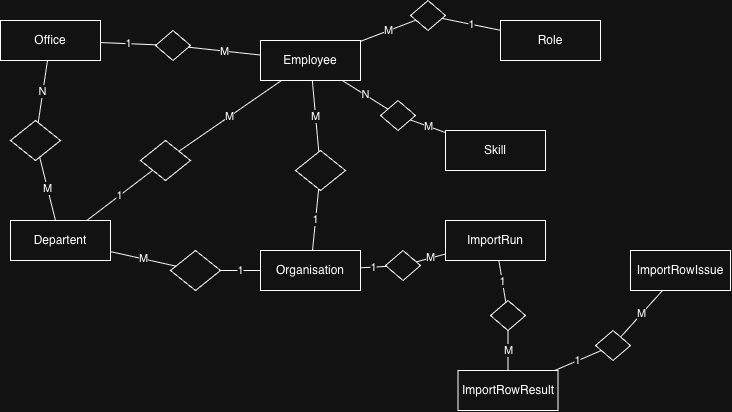

The diagram above was exported from draw.io. Its source (the exported page's mxGraphModel, read from the mxfile embedded in the PNG):
<mxGraphModel dx="1203" dy="649" grid="1" gridSize="10" guides="1" tooltips="1" connect="1" arrows="1" fold="1" page="1" pageScale="1" pageWidth="850" pageHeight="1100" math="0" shadow="0">
  <root>
    <mxCell id="0" />
    <mxCell id="1" parent="0" />
    <mxCell id="oumsxWr925B6maIW9htY-1" parent="1" style="whiteSpace=wrap;html=1;align=center;" value="Departent" vertex="1">
      <mxGeometry height="40" width="100" x="90" y="320" as="geometry" />
    </mxCell>
    <mxCell id="oumsxWr925B6maIW9htY-2" parent="1" style="whiteSpace=wrap;html=1;align=center;" value="Office" vertex="1">
      <mxGeometry height="40" width="100" x="80" y="120" as="geometry" />
    </mxCell>
    <mxCell id="oumsxWr925B6maIW9htY-3" parent="1" style="whiteSpace=wrap;html=1;align=center;" value="Organisation" vertex="1">
      <mxGeometry height="40" width="100" x="340" y="350" as="geometry" />
    </mxCell>
    <mxCell id="oumsxWr925B6maIW9htY-4" parent="1" style="whiteSpace=wrap;html=1;align=center;" value="Skill" vertex="1">
      <mxGeometry height="40" width="100" x="525" y="230" as="geometry" />
    </mxCell>
    <mxCell id="oumsxWr925B6maIW9htY-5" parent="1" style="whiteSpace=wrap;html=1;align=center;" value="ImportRun" vertex="1">
      <mxGeometry height="40" width="100" x="525" y="320" as="geometry" />
    </mxCell>
    <mxCell id="oumsxWr925B6maIW9htY-6" parent="1" style="whiteSpace=wrap;html=1;align=center;" value="Employee" vertex="1">
      <mxGeometry height="40" width="100" x="340" y="140" as="geometry" />
    </mxCell>
    <mxCell id="oumsxWr925B6maIW9htY-7" parent="1" style="shape=rhombus;perimeter=rhombusPerimeter;whiteSpace=wrap;html=1;align=center;" value="" vertex="1">
      <mxGeometry height="40" width="50" x="250" y="350" as="geometry" />
    </mxCell>
    <mxCell id="oumsxWr925B6maIW9htY-8" edge="1" parent="1" source="oumsxWr925B6maIW9htY-7" style="endArrow=none;html=1;rounded=0;defaultLabelBackgroundColor=page;" target="oumsxWr925B6maIW9htY-3" value="1">
      <mxGeometry relative="1" as="geometry">
        <mxPoint x="350" y="360" as="sourcePoint" />
        <mxPoint x="510" y="360" as="targetPoint" />
      </mxGeometry>
    </mxCell>
    <mxCell id="oumsxWr925B6maIW9htY-9" edge="1" parent="1" source="oumsxWr925B6maIW9htY-1" style="endArrow=none;html=1;rounded=0;defaultLabelBackgroundColor=page;" target="oumsxWr925B6maIW9htY-7" value="M">
      <mxGeometry relative="1" as="geometry">
        <mxPoint x="250" y="380" as="sourcePoint" />
        <mxPoint x="310" y="380" as="targetPoint" />
      </mxGeometry>
    </mxCell>
    <mxCell id="oumsxWr925B6maIW9htY-10" parent="1" style="shape=rhombus;perimeter=rhombusPerimeter;whiteSpace=wrap;html=1;align=center;" value="" vertex="1">
      <mxGeometry height="40" width="50" x="90" y="220" as="geometry" />
    </mxCell>
    <mxCell id="oumsxWr925B6maIW9htY-12" edge="1" parent="1" source="oumsxWr925B6maIW9htY-10" style="endArrow=none;html=1;rounded=0;defaultLabelBackgroundColor=page;" target="oumsxWr925B6maIW9htY-2" value="N">
      <mxGeometry relative="1" as="geometry">
        <mxPoint x="80" y="160" as="sourcePoint" />
        <mxPoint x="240" y="160" as="targetPoint" />
      </mxGeometry>
    </mxCell>
    <mxCell id="oumsxWr925B6maIW9htY-13" edge="1" parent="1" source="oumsxWr925B6maIW9htY-1" style="endArrow=none;html=1;rounded=0;defaultLabelBackgroundColor=page;" target="oumsxWr925B6maIW9htY-10" value="M">
      <mxGeometry relative="1" as="geometry">
        <mxPoint x="220" y="250" as="sourcePoint" />
        <mxPoint x="380" y="250" as="targetPoint" />
      </mxGeometry>
    </mxCell>
    <mxCell id="oumsxWr925B6maIW9htY-14" parent="1" style="shape=rhombus;perimeter=rhombusPerimeter;whiteSpace=wrap;html=1;align=center;" value="" vertex="1">
      <mxGeometry height="30" width="35" x="235" y="130" as="geometry" />
    </mxCell>
    <mxCell id="oumsxWr925B6maIW9htY-15" parent="1" style="shape=rhombus;perimeter=rhombusPerimeter;whiteSpace=wrap;html=1;align=center;" value="" vertex="1">
      <mxGeometry height="40" width="50" x="220" y="240" as="geometry" />
    </mxCell>
    <mxCell id="oumsxWr925B6maIW9htY-16" parent="1" style="shape=rhombus;perimeter=rhombusPerimeter;whiteSpace=wrap;html=1;align=center;" value="" vertex="1">
      <mxGeometry height="40" width="50" x="375" y="250" as="geometry" />
    </mxCell>
    <mxCell id="oumsxWr925B6maIW9htY-17" edge="1" parent="1" source="oumsxWr925B6maIW9htY-14" style="endArrow=none;html=1;rounded=0;defaultLabelBackgroundColor=page;" target="oumsxWr925B6maIW9htY-6" value="M">
      <mxGeometry relative="1" as="geometry">
        <mxPoint x="330" y="140" as="sourcePoint" />
        <mxPoint x="490" y="140" as="targetPoint" />
      </mxGeometry>
    </mxCell>
    <mxCell id="oumsxWr925B6maIW9htY-18" edge="1" parent="1" source="oumsxWr925B6maIW9htY-2" style="endArrow=none;html=1;rounded=0;defaultLabelBackgroundColor=page;" target="oumsxWr925B6maIW9htY-14" value="1">
      <mxGeometry relative="1" as="geometry">
        <mxPoint x="180" y="180" as="sourcePoint" />
        <mxPoint x="340" y="180" as="targetPoint" />
      </mxGeometry>
    </mxCell>
    <mxCell id="oumsxWr925B6maIW9htY-19" edge="1" parent="1" source="oumsxWr925B6maIW9htY-15" style="endArrow=none;html=1;rounded=0;defaultLabelBackgroundColor=page;" target="oumsxWr925B6maIW9htY-6" value="M">
      <mxGeometry relative="1" as="geometry">
        <mxPoint x="360" y="170" as="sourcePoint" />
        <mxPoint x="520" y="170" as="targetPoint" />
      </mxGeometry>
    </mxCell>
    <mxCell id="oumsxWr925B6maIW9htY-20" edge="1" parent="1" source="oumsxWr925B6maIW9htY-1" style="endArrow=none;html=1;rounded=0;defaultLabelBackgroundColor=page;" target="oumsxWr925B6maIW9htY-15" value="1">
      <mxGeometry relative="1" as="geometry">
        <mxPoint x="220" y="320" as="sourcePoint" />
        <mxPoint x="380" y="320" as="targetPoint" />
      </mxGeometry>
    </mxCell>
    <mxCell id="oumsxWr925B6maIW9htY-22" edge="1" parent="1" source="oumsxWr925B6maIW9htY-16" style="endArrow=none;html=1;rounded=0;defaultLabelBackgroundColor=page;" target="oumsxWr925B6maIW9htY-6" value="M">
      <mxGeometry relative="1" as="geometry">
        <mxPoint x="410" y="249" as="sourcePoint" />
        <mxPoint x="463" y="200" as="targetPoint" />
      </mxGeometry>
    </mxCell>
    <mxCell id="oumsxWr925B6maIW9htY-23" edge="1" parent="1" source="oumsxWr925B6maIW9htY-3" style="endArrow=none;html=1;rounded=0;defaultLabelBackgroundColor=page;" target="oumsxWr925B6maIW9htY-16" value="1">
      <mxGeometry relative="1" as="geometry">
        <mxPoint x="420" y="409" as="sourcePoint" />
        <mxPoint x="473" y="360" as="targetPoint" />
      </mxGeometry>
    </mxCell>
    <mxCell id="oumsxWr925B6maIW9htY-24" parent="1" style="whiteSpace=wrap;html=1;align=center;" value="Role" vertex="1">
      <mxGeometry height="40" width="100" x="580" y="120" as="geometry" />
    </mxCell>
    <mxCell id="oumsxWr925B6maIW9htY-25" parent="1" style="whiteSpace=wrap;html=1;align=center;" value="ImportRowResult" vertex="1">
      <mxGeometry height="40" width="100" x="537.5" y="470" as="geometry" />
    </mxCell>
    <mxCell id="oumsxWr925B6maIW9htY-26" parent="1" style="whiteSpace=wrap;html=1;align=center;" value="ImportRowIssue" vertex="1">
      <mxGeometry height="40" width="100" x="710" y="350" as="geometry" />
    </mxCell>
    <mxCell id="oumsxWr925B6maIW9htY-27" parent="1" style="shape=rhombus;perimeter=rhombusPerimeter;whiteSpace=wrap;html=1;align=center;" value="" vertex="1">
      <mxGeometry height="30" width="35" x="490" y="100" as="geometry" />
    </mxCell>
    <mxCell id="oumsxWr925B6maIW9htY-28" parent="1" style="shape=rhombus;perimeter=rhombusPerimeter;whiteSpace=wrap;html=1;align=center;" value="" vertex="1">
      <mxGeometry height="30" width="35" x="460" y="200" as="geometry" />
    </mxCell>
    <mxCell id="oumsxWr925B6maIW9htY-29" parent="1" style="shape=rhombus;perimeter=rhombusPerimeter;whiteSpace=wrap;html=1;align=center;" value="" vertex="1">
      <mxGeometry height="30" width="35" x="465" y="350" as="geometry" />
    </mxCell>
    <mxCell id="oumsxWr925B6maIW9htY-30" parent="1" style="shape=rhombus;perimeter=rhombusPerimeter;whiteSpace=wrap;html=1;align=center;" value="" vertex="1">
      <mxGeometry height="30" width="35" x="570" y="400" as="geometry" />
    </mxCell>
    <mxCell id="oumsxWr925B6maIW9htY-31" parent="1" style="shape=rhombus;perimeter=rhombusPerimeter;whiteSpace=wrap;html=1;align=center;" value="" vertex="1">
      <mxGeometry height="30" width="35" x="675" y="430" as="geometry" />
    </mxCell>
    <mxCell id="oumsxWr925B6maIW9htY-32" edge="1" parent="1" source="oumsxWr925B6maIW9htY-6" style="endArrow=none;html=1;rounded=0;defaultLabelBackgroundColor=page;" target="oumsxWr925B6maIW9htY-27" value="M">
      <mxGeometry relative="1" as="geometry">
        <mxPoint x="440" y="80" as="sourcePoint" />
        <mxPoint x="600" y="80" as="targetPoint" />
      </mxGeometry>
    </mxCell>
    <mxCell id="oumsxWr925B6maIW9htY-33" edge="1" parent="1" source="oumsxWr925B6maIW9htY-27" style="endArrow=none;html=1;rounded=0;defaultLabelBackgroundColor=page;" target="oumsxWr925B6maIW9htY-24" value="1">
      <mxGeometry relative="1" as="geometry">
        <mxPoint x="540" y="120" as="sourcePoint" />
        <mxPoint x="700" y="120" as="targetPoint" />
      </mxGeometry>
    </mxCell>
    <mxCell id="oumsxWr925B6maIW9htY-34" edge="1" parent="1" source="oumsxWr925B6maIW9htY-6" style="endArrow=none;html=1;rounded=0;defaultLabelBackgroundColor=page;" target="oumsxWr925B6maIW9htY-28" value="N">
      <mxGeometry relative="1" as="geometry">
        <mxPoint x="510" y="190" as="sourcePoint" />
        <mxPoint x="670" y="190" as="targetPoint" />
      </mxGeometry>
    </mxCell>
    <mxCell id="oumsxWr925B6maIW9htY-35" edge="1" parent="1" source="oumsxWr925B6maIW9htY-28" style="endArrow=none;html=1;rounded=0;defaultLabelBackgroundColor=page;" target="oumsxWr925B6maIW9htY-4" value="M">
      <mxGeometry relative="1" as="geometry">
        <mxPoint x="510" y="220" as="sourcePoint" />
        <mxPoint x="670" y="220" as="targetPoint" />
      </mxGeometry>
    </mxCell>
    <mxCell id="oumsxWr925B6maIW9htY-36" edge="1" parent="1" source="oumsxWr925B6maIW9htY-3" style="endArrow=none;html=1;rounded=0;defaultLabelBackgroundColor=page;" target="oumsxWr925B6maIW9htY-29" value="1">
      <mxGeometry relative="1" as="geometry">
        <mxPoint x="390" y="430" as="sourcePoint" />
        <mxPoint x="550" y="430" as="targetPoint" />
      </mxGeometry>
    </mxCell>
    <mxCell id="oumsxWr925B6maIW9htY-37" edge="1" parent="1" source="oumsxWr925B6maIW9htY-29" style="endArrow=none;html=1;rounded=0;defaultLabelBackgroundColor=page;" target="oumsxWr925B6maIW9htY-5" value="M">
      <mxGeometry relative="1" as="geometry">
        <mxPoint x="410" y="480" as="sourcePoint" />
        <mxPoint x="570" y="480" as="targetPoint" />
      </mxGeometry>
    </mxCell>
    <mxCell id="oumsxWr925B6maIW9htY-38" edge="1" parent="1" source="oumsxWr925B6maIW9htY-5" style="endArrow=none;html=1;rounded=0;defaultLabelBackgroundColor=page;" target="oumsxWr925B6maIW9htY-30" value="1">
      <mxGeometry relative="1" as="geometry">
        <mxPoint x="510" y="510" as="sourcePoint" />
        <mxPoint x="670" y="510" as="targetPoint" />
      </mxGeometry>
    </mxCell>
    <mxCell id="oumsxWr925B6maIW9htY-39" edge="1" parent="1" source="oumsxWr925B6maIW9htY-30" style="endArrow=none;html=1;rounded=0;defaultLabelBackgroundColor=page;" target="oumsxWr925B6maIW9htY-25" value="M">
      <mxGeometry relative="1" as="geometry">
        <mxPoint x="580" y="470" as="sourcePoint" />
        <mxPoint x="740" y="470" as="targetPoint" />
      </mxGeometry>
    </mxCell>
    <mxCell id="oumsxWr925B6maIW9htY-40" edge="1" parent="1" source="oumsxWr925B6maIW9htY-25" style="endArrow=none;html=1;rounded=0;defaultLabelBackgroundColor=page;" target="oumsxWr925B6maIW9htY-31" value="1">
      <mxGeometry relative="1" as="geometry">
        <mxPoint x="630" y="440" as="sourcePoint" />
        <mxPoint x="790" y="440" as="targetPoint" />
      </mxGeometry>
    </mxCell>
    <mxCell id="oumsxWr925B6maIW9htY-41" edge="1" parent="1" source="oumsxWr925B6maIW9htY-31" style="endArrow=none;html=1;rounded=0;defaultLabelBackgroundColor=page;" target="oumsxWr925B6maIW9htY-26" value="M">
      <mxGeometry relative="1" as="geometry">
        <mxPoint x="710" y="410" as="sourcePoint" />
        <mxPoint x="870" y="410" as="targetPoint" />
      </mxGeometry>
    </mxCell>
  </root>
</mxGraphModel>